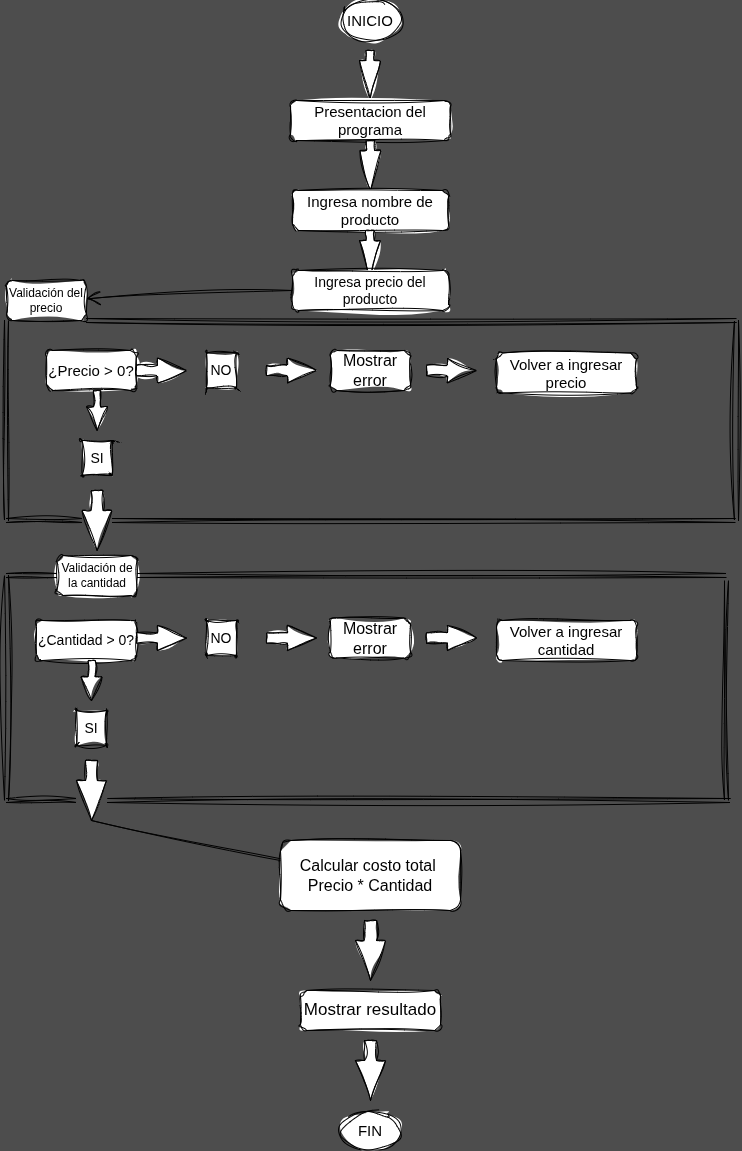

The diagram above was exported from draw.io. Its source (the exported page's mxGraphModel, read from the mxfile embedded in the PNG):
<mxGraphModel dx="2377" dy="1322" grid="1" gridSize="10" guides="1" tooltips="1" connect="1" arrows="1" fold="1" page="1" pageScale="1" pageWidth="827" pageHeight="1169" background="#4D4D4D" math="0" shadow="0">
  <root>
    <mxCell id="0" />
    <mxCell id="1" parent="0" />
    <mxCell id="v3YpziKL3optjhxiZz3z-1" parent="1" style="ellipse;whiteSpace=wrap;html=1;labelBackgroundColor=none;sketch=1;curveFitting=1;jiggle=2;" value="&lt;font style=&quot;font-size: 15px;&quot;&gt;INICIO&lt;/font&gt;" vertex="1">
      <mxGeometry height="40" width="60" x="384" y="10" as="geometry" />
    </mxCell>
    <mxCell id="v3YpziKL3optjhxiZz3z-2" parent="1" style="html=1;shadow=0;dashed=0;align=center;verticalAlign=middle;shape=mxgraph.arrows2.arrow;dy=0.6;dx=40;direction=south;notch=0;labelBackgroundColor=none;sketch=1;curveFitting=1;jiggle=2;" value="" vertex="1">
      <mxGeometry height="50" width="21" x="403" y="60" as="geometry" />
    </mxCell>
    <mxCell id="v3YpziKL3optjhxiZz3z-7" parent="1" style="rounded=1;whiteSpace=wrap;html=1;labelBackgroundColor=none;sketch=1;curveFitting=1;jiggle=2;" value="&lt;font style=&quot;font-size: 15px;&quot;&gt;Presentacion del programa&lt;/font&gt;" vertex="1">
      <mxGeometry height="40" width="160" x="334" y="110" as="geometry" />
    </mxCell>
    <mxCell id="v3YpziKL3optjhxiZz3z-9" parent="1" style="html=1;shadow=0;dashed=0;align=center;verticalAlign=middle;shape=mxgraph.arrows2.arrow;dy=0.6;dx=40;direction=south;notch=0;labelBackgroundColor=none;sketch=1;curveFitting=1;jiggle=2;" value="" vertex="1">
      <mxGeometry height="50" width="21" x="403.5" y="150" as="geometry" />
    </mxCell>
    <mxCell id="v3YpziKL3optjhxiZz3z-10" parent="1" style="rounded=1;whiteSpace=wrap;html=1;labelBackgroundColor=none;sketch=1;curveFitting=1;jiggle=2;" value="&lt;font style=&quot;font-size: 15px;&quot;&gt;Ingresa nombre de producto&lt;/font&gt;" vertex="1">
      <mxGeometry height="40" width="156" x="336" y="200" as="geometry" />
    </mxCell>
    <mxCell id="v3YpziKL3optjhxiZz3z-11" edge="1" parent="1" source="v3YpziKL3optjhxiZz3z-23" style="endArrow=open;endFill=1;endSize=12;html=1;rounded=0;elbow=vertical;exitX=0;exitY=0.5;exitDx=0;exitDy=0;labelBackgroundColor=none;fontColor=default;sketch=1;curveFitting=1;jiggle=2;" target="v3YpziKL3optjhxiZz3z-12" value="">
      <mxGeometry relative="1" width="160" as="geometry">
        <mxPoint x="330" y="230" as="sourcePoint" />
        <mxPoint x="110" y="320" as="targetPoint" />
      </mxGeometry>
    </mxCell>
    <mxCell id="v3YpziKL3optjhxiZz3z-12" parent="1" style="rounded=1;whiteSpace=wrap;html=1;labelBackgroundColor=none;sketch=1;curveFitting=1;jiggle=2;" value="Validación del precio" vertex="1">
      <mxGeometry height="40" width="80" x="50" y="290" as="geometry" />
    </mxCell>
    <mxCell id="v3YpziKL3optjhxiZz3z-16" edge="1" parent="1" source="v3YpziKL3optjhxiZz3z-12" style="shape=link;html=1;rounded=0;exitX=0;exitY=1;exitDx=0;exitDy=0;labelBackgroundColor=none;fontColor=default;sketch=1;curveFitting=1;jiggle=2;" value="">
      <mxGeometry relative="1" width="100" as="geometry">
        <mxPoint x="220" y="610" as="sourcePoint" />
        <mxPoint x="50" y="530" as="targetPoint" />
      </mxGeometry>
    </mxCell>
    <mxCell id="v3YpziKL3optjhxiZz3z-17" edge="1" parent="1" source="v3YpziKL3optjhxiZz3z-37" style="shape=link;html=1;rounded=0;labelBackgroundColor=none;fontColor=default;sketch=1;curveFitting=1;jiggle=2;" value="">
      <mxGeometry relative="1" width="100" as="geometry">
        <mxPoint x="779" y="530" as="sourcePoint" />
        <mxPoint x="50" y="530" as="targetPoint" />
      </mxGeometry>
    </mxCell>
    <mxCell id="v3YpziKL3optjhxiZz3z-18" edge="1" parent="1" style="shape=link;html=1;rounded=0;exitX=0;exitY=1;exitDx=0;exitDy=0;labelBackgroundColor=none;fontColor=default;sketch=1;curveFitting=1;jiggle=2;" value="">
      <mxGeometry relative="1" width="100" as="geometry">
        <mxPoint x="780" y="330" as="sourcePoint" />
        <mxPoint x="780" y="530" as="targetPoint" />
      </mxGeometry>
    </mxCell>
    <mxCell id="v3YpziKL3optjhxiZz3z-19" edge="1" parent="1" style="shape=link;html=1;rounded=0;entryX=1;entryY=1;entryDx=0;entryDy=0;labelBackgroundColor=none;fontColor=default;sketch=1;curveFitting=1;jiggle=2;" target="v3YpziKL3optjhxiZz3z-12" value="">
      <mxGeometry relative="1" width="100" as="geometry">
        <mxPoint x="780" y="330" as="sourcePoint" />
        <mxPoint x="50" y="330" as="targetPoint" />
      </mxGeometry>
    </mxCell>
    <mxCell id="v3YpziKL3optjhxiZz3z-22" parent="1" style="html=1;shadow=0;dashed=0;align=center;verticalAlign=middle;shape=mxgraph.arrows2.arrow;dy=0.6;dx=40;direction=south;notch=0;labelBackgroundColor=none;sketch=1;curveFitting=1;jiggle=2;" value="" vertex="1">
      <mxGeometry height="50" width="21" x="403" y="240" as="geometry" />
    </mxCell>
    <mxCell id="v3YpziKL3optjhxiZz3z-23" parent="1" style="rounded=1;whiteSpace=wrap;html=1;labelBackgroundColor=none;sketch=1;curveFitting=1;jiggle=2;" value="&lt;font style=&quot;font-size: 14px;&quot;&gt;Ingresa precio del producto&lt;/font&gt;" vertex="1">
      <mxGeometry height="40" width="156" x="336" y="280" as="geometry" />
    </mxCell>
    <mxCell id="v3YpziKL3optjhxiZz3z-24" parent="1" style="rounded=1;whiteSpace=wrap;html=1;labelBackgroundColor=none;sketch=1;curveFitting=1;jiggle=2;" value="&lt;font style=&quot;font-size: 15px;&quot;&gt;¿Precio &amp;gt; 0?&lt;/font&gt;" vertex="1">
      <mxGeometry height="40" width="90" x="90" y="360" as="geometry" />
    </mxCell>
    <mxCell id="v3YpziKL3optjhxiZz3z-25" parent="1" style="shape=singleArrow;whiteSpace=wrap;html=1;arrowWidth=0.4163235294117635;arrowSize=0.5816176470588204;labelBackgroundColor=none;sketch=1;curveFitting=1;jiggle=2;" value="" vertex="1">
      <mxGeometry height="25" width="50" x="180" y="367.5" as="geometry" />
    </mxCell>
    <mxCell id="v3YpziKL3optjhxiZz3z-27" parent="1" style="rounded=1;whiteSpace=wrap;html=1;labelBackgroundColor=none;sketch=1;curveFitting=1;jiggle=2;" value="&lt;font style=&quot;font-size: 16px;&quot;&gt;Mostrar error&lt;/font&gt;" vertex="1">
      <mxGeometry height="40" width="80" x="374" y="360" as="geometry" />
    </mxCell>
    <mxCell id="v3YpziKL3optjhxiZz3z-28" parent="1" style="rounded=1;whiteSpace=wrap;html=1;arcSize=0;labelBackgroundColor=none;sketch=1;curveFitting=1;jiggle=2;" value="&lt;font style=&quot;font-size: 14px;&quot;&gt;NO&lt;/font&gt;" vertex="1">
      <mxGeometry height="35" width="30" x="250" y="362.5" as="geometry" />
    </mxCell>
    <mxCell id="v3YpziKL3optjhxiZz3z-29" parent="1" style="shape=singleArrow;whiteSpace=wrap;html=1;arrowWidth=0.4163235294117635;arrowSize=0.5816176470588204;labelBackgroundColor=none;sketch=1;curveFitting=1;jiggle=2;" value="" vertex="1">
      <mxGeometry height="25" width="50" x="310" y="367.5" as="geometry" />
    </mxCell>
    <mxCell id="v3YpziKL3optjhxiZz3z-30" parent="1" style="shape=singleArrow;whiteSpace=wrap;html=1;arrowWidth=0.4163235294117635;arrowSize=0.5816176470588204;labelBackgroundColor=none;sketch=1;curveFitting=1;jiggle=2;" value="" vertex="1">
      <mxGeometry height="25" width="50" x="470" y="367.5" as="geometry" />
    </mxCell>
    <mxCell id="v3YpziKL3optjhxiZz3z-31" parent="1" style="rounded=1;whiteSpace=wrap;html=1;labelBackgroundColor=none;sketch=1;curveFitting=1;jiggle=2;" value="&lt;font style=&quot;font-size: 15px;&quot;&gt;Volver a ingresar precio&lt;/font&gt;" vertex="1">
      <mxGeometry height="40" width="140" x="540" y="362.5" as="geometry" />
    </mxCell>
    <mxCell id="v3YpziKL3optjhxiZz3z-33" parent="1" style="rounded=1;whiteSpace=wrap;html=1;arcSize=0;labelBackgroundColor=none;sketch=1;curveFitting=1;jiggle=2;" value="&lt;font style=&quot;font-size: 14px;&quot;&gt;SI&lt;/font&gt;" vertex="1">
      <mxGeometry height="35" width="30" x="125.5" y="450" as="geometry" />
    </mxCell>
    <mxCell id="v3YpziKL3optjhxiZz3z-34" parent="1" style="html=1;shadow=0;dashed=0;align=center;verticalAlign=middle;shape=mxgraph.arrows2.arrow;dy=0.66;dx=23.74;direction=south;notch=0;labelBackgroundColor=none;sketch=1;curveFitting=1;jiggle=2;" value="" vertex="1">
      <mxGeometry height="40" width="21" x="130" y="400" as="geometry" />
    </mxCell>
    <mxCell id="v3YpziKL3optjhxiZz3z-38" edge="1" parent="1" style="shape=link;html=1;rounded=0;labelBackgroundColor=none;fontColor=default;sketch=1;curveFitting=1;jiggle=2;" target="v3YpziKL3optjhxiZz3z-37" value="">
      <mxGeometry relative="1" width="100" as="geometry">
        <mxPoint x="779" y="530" as="sourcePoint" />
        <mxPoint x="50" y="530" as="targetPoint" />
      </mxGeometry>
    </mxCell>
    <mxCell id="v3YpziKL3optjhxiZz3z-37" parent="1" style="html=1;shadow=0;dashed=0;align=center;verticalAlign=middle;shape=mxgraph.arrows2.arrow;dy=0.6;dx=40;direction=south;notch=0;labelBackgroundColor=none;sketch=1;curveFitting=1;jiggle=2;" value="" vertex="1">
      <mxGeometry height="60" width="30" x="125.5" y="500" as="geometry" />
    </mxCell>
    <mxCell id="v3YpziKL3optjhxiZz3z-52" parent="1" style="rounded=1;whiteSpace=wrap;html=1;labelBackgroundColor=none;sketch=1;curveFitting=1;jiggle=2;" value="&lt;font style=&quot;font-size: 14px;&quot;&gt;¿Cantidad &amp;gt; 0?&lt;/font&gt;" vertex="1">
      <mxGeometry height="40" width="100" x="80" y="630" as="geometry" />
    </mxCell>
    <mxCell id="v3YpziKL3optjhxiZz3z-53" parent="1" style="shape=singleArrow;whiteSpace=wrap;html=1;arrowWidth=0.4163235294117635;arrowSize=0.5816176470588204;labelBackgroundColor=none;sketch=1;curveFitting=1;jiggle=2;" value="" vertex="1">
      <mxGeometry height="25" width="50" x="180" y="635" as="geometry" />
    </mxCell>
    <mxCell id="v3YpziKL3optjhxiZz3z-54" parent="1" style="rounded=1;whiteSpace=wrap;html=1;labelBackgroundColor=none;sketch=1;curveFitting=1;jiggle=2;" value="&lt;font style=&quot;font-size: 16px;&quot;&gt;Mostrar error&lt;/font&gt;" vertex="1">
      <mxGeometry height="40" width="80" x="374" y="627.5" as="geometry" />
    </mxCell>
    <mxCell id="v3YpziKL3optjhxiZz3z-55" parent="1" style="rounded=1;whiteSpace=wrap;html=1;arcSize=0;labelBackgroundColor=none;sketch=1;curveFitting=1;jiggle=2;" value="&lt;font style=&quot;font-size: 14px;&quot;&gt;NO&lt;/font&gt;" vertex="1">
      <mxGeometry height="35" width="30" x="250" y="630" as="geometry" />
    </mxCell>
    <mxCell id="v3YpziKL3optjhxiZz3z-56" parent="1" style="shape=singleArrow;whiteSpace=wrap;html=1;arrowWidth=0.4163235294117635;arrowSize=0.5816176470588204;labelBackgroundColor=none;sketch=1;curveFitting=1;jiggle=2;" value="" vertex="1">
      <mxGeometry height="25" width="50" x="310" y="635" as="geometry" />
    </mxCell>
    <mxCell id="v3YpziKL3optjhxiZz3z-57" parent="1" style="shape=singleArrow;whiteSpace=wrap;html=1;arrowWidth=0.4163235294117635;arrowSize=0.5816176470588204;labelBackgroundColor=none;sketch=1;curveFitting=1;jiggle=2;" value="" vertex="1">
      <mxGeometry height="25" width="50" x="470" y="635" as="geometry" />
    </mxCell>
    <mxCell id="v3YpziKL3optjhxiZz3z-58" parent="1" style="rounded=1;whiteSpace=wrap;html=1;labelBackgroundColor=none;sketch=1;curveFitting=1;jiggle=2;" value="&lt;font style=&quot;font-size: 15px;&quot;&gt;Volver a ingresar cantidad&lt;/font&gt;" vertex="1">
      <mxGeometry height="40" width="140" x="540" y="630" as="geometry" />
    </mxCell>
    <mxCell id="v3YpziKL3optjhxiZz3z-59" parent="1" style="rounded=1;whiteSpace=wrap;html=1;arcSize=0;labelBackgroundColor=none;sketch=1;curveFitting=1;jiggle=2;" value="&lt;font style=&quot;font-size: 14px;&quot;&gt;SI&lt;/font&gt;" vertex="1">
      <mxGeometry height="35" width="30" x="120" y="720" as="geometry" />
    </mxCell>
    <mxCell id="v3YpziKL3optjhxiZz3z-60" parent="1" style="html=1;shadow=0;dashed=0;align=center;verticalAlign=middle;shape=mxgraph.arrows2.arrow;dy=0.66;dx=23.74;direction=south;notch=0;labelBackgroundColor=none;sketch=1;curveFitting=1;jiggle=2;" value="" vertex="1">
      <mxGeometry height="40" width="21" x="124.5" y="670" as="geometry" />
    </mxCell>
    <mxCell id="v3YpziKL3optjhxiZz3z-62" parent="1" style="html=1;shadow=0;dashed=0;align=center;verticalAlign=middle;shape=mxgraph.arrows2.arrow;dy=0.6;dx=40;direction=south;notch=0;labelBackgroundColor=none;sketch=1;curveFitting=1;jiggle=2;" value="" vertex="1">
      <mxGeometry height="60" width="30" x="120" y="770" as="geometry" />
    </mxCell>
    <mxCell id="v3YpziKL3optjhxiZz3z-81" parent="1" style="rounded=1;whiteSpace=wrap;html=1;labelBackgroundColor=none;sketch=1;curveFitting=1;jiggle=2;" value="Validación de la cantidad" vertex="1">
      <mxGeometry height="40" width="80" x="100.5" y="565" as="geometry" />
    </mxCell>
    <mxCell id="v3YpziKL3optjhxiZz3z-82" edge="1" parent="1" source="v3YpziKL3optjhxiZz3z-81" style="shape=link;html=1;rounded=0;exitX=0;exitY=0.5;exitDx=0;exitDy=0;labelBackgroundColor=none;fontColor=default;sketch=1;curveFitting=1;jiggle=2;" value="">
      <mxGeometry relative="1" width="100" as="geometry">
        <mxPoint x="40" y="570" as="sourcePoint" />
        <mxPoint x="50" y="585" as="targetPoint" />
      </mxGeometry>
    </mxCell>
    <mxCell id="v3YpziKL3optjhxiZz3z-83" edge="1" parent="1" style="shape=link;html=1;rounded=0;exitX=0;exitY=1;exitDx=0;exitDy=0;labelBackgroundColor=none;fontColor=default;sketch=1;curveFitting=1;jiggle=2;" value="">
      <mxGeometry relative="1" width="100" as="geometry">
        <mxPoint x="50" y="585" as="sourcePoint" />
        <mxPoint x="50" y="810" as="targetPoint" />
      </mxGeometry>
    </mxCell>
    <mxCell id="v3YpziKL3optjhxiZz3z-84" edge="1" parent="1" style="shape=link;html=1;rounded=0;exitX=0;exitY=0.5;exitDx=0;exitDy=0;labelBackgroundColor=none;fontColor=default;sketch=1;curveFitting=1;jiggle=2;" value="">
      <mxGeometry relative="1" width="100" as="geometry">
        <mxPoint x="120" y="810" as="sourcePoint" />
        <mxPoint x="50" y="810" as="targetPoint" />
      </mxGeometry>
    </mxCell>
    <mxCell id="v3YpziKL3optjhxiZz3z-85" edge="1" parent="1" style="shape=link;html=1;rounded=0;labelBackgroundColor=none;fontColor=default;sketch=1;curveFitting=1;jiggle=2;" value="">
      <mxGeometry relative="1" width="100" as="geometry">
        <mxPoint x="774" y="810" as="sourcePoint" />
        <mxPoint x="151" y="810" as="targetPoint" />
      </mxGeometry>
    </mxCell>
    <mxCell id="v3YpziKL3optjhxiZz3z-86" edge="1" parent="1" style="shape=link;html=1;rounded=0;labelBackgroundColor=none;fontColor=default;sketch=1;curveFitting=1;jiggle=2;" value="">
      <mxGeometry relative="1" width="100" as="geometry">
        <mxPoint x="770" y="590" as="sourcePoint" />
        <mxPoint x="770" y="810" as="targetPoint" />
      </mxGeometry>
    </mxCell>
    <mxCell id="v3YpziKL3optjhxiZz3z-87" edge="1" parent="1" style="shape=link;html=1;rounded=0;entryX=1;entryY=1;entryDx=0;entryDy=0;labelBackgroundColor=none;fontColor=default;sketch=1;curveFitting=1;jiggle=2;" value="">
      <mxGeometry relative="1" width="100" as="geometry">
        <mxPoint x="770" y="585" as="sourcePoint" />
        <mxPoint x="180.5" y="585" as="targetPoint" />
      </mxGeometry>
    </mxCell>
    <mxCell id="v3YpziKL3optjhxiZz3z-89" edge="1" parent="1" source="v3YpziKL3optjhxiZz3z-62" style="endArrow=open;endFill=1;endSize=12;html=1;rounded=0;elbow=vertical;exitX=1;exitY=0.5;exitDx=0;exitDy=0;exitPerimeter=0;labelBackgroundColor=none;fontColor=default;sketch=1;curveFitting=1;jiggle=2;" value="">
      <mxGeometry relative="1" width="160" as="geometry">
        <mxPoint x="374" y="960" as="sourcePoint" />
        <mxPoint x="380" y="880" as="targetPoint" />
      </mxGeometry>
    </mxCell>
    <mxCell id="v3YpziKL3optjhxiZz3z-90" parent="1" style="rounded=1;whiteSpace=wrap;html=1;labelBackgroundColor=none;sketch=1;curveFitting=1;jiggle=2;" value="&lt;font style=&quot;font-size: 16px;&quot;&gt;Calcular costo total&amp;nbsp;&lt;/font&gt;&lt;div&gt;&lt;font style=&quot;font-size: 16px;&quot;&gt;Precio * Cantidad&lt;/font&gt;&lt;/div&gt;" vertex="1">
      <mxGeometry height="70" width="180" x="324" y="850" as="geometry" />
    </mxCell>
    <mxCell id="v3YpziKL3optjhxiZz3z-93" parent="1" style="html=1;shadow=0;dashed=0;align=center;verticalAlign=middle;shape=mxgraph.arrows2.arrow;dy=0.6;dx=40;direction=south;notch=0;labelBackgroundColor=none;sketch=1;curveFitting=1;jiggle=2;" value="" vertex="1">
      <mxGeometry height="60" width="30" x="399" y="930" as="geometry" />
    </mxCell>
    <mxCell id="v3YpziKL3optjhxiZz3z-94" parent="1" style="rounded=1;whiteSpace=wrap;html=1;labelBackgroundColor=none;sketch=1;curveFitting=1;jiggle=2;" value="&lt;font style=&quot;font-size: 17px;&quot;&gt;Mostrar resultado&lt;/font&gt;" vertex="1">
      <mxGeometry height="40" width="140" x="344" y="1000" as="geometry" />
    </mxCell>
    <mxCell id="v3YpziKL3optjhxiZz3z-97" parent="1" style="html=1;shadow=0;dashed=0;align=center;verticalAlign=middle;shape=mxgraph.arrows2.arrow;dy=0.6;dx=40;direction=south;notch=0;labelBackgroundColor=none;sketch=1;curveFitting=1;jiggle=2;" value="" vertex="1">
      <mxGeometry height="60" width="30" x="399" y="1050" as="geometry" />
    </mxCell>
    <mxCell id="v3YpziKL3optjhxiZz3z-98" parent="1" style="ellipse;whiteSpace=wrap;html=1;labelBackgroundColor=none;sketch=1;curveFitting=1;jiggle=2;" value="&lt;span style=&quot;font-size: 15px;&quot;&gt;FIN&lt;/span&gt;" vertex="1">
      <mxGeometry height="40" width="60" x="384" y="1120" as="geometry" />
    </mxCell>
  </root>
</mxGraphModel>